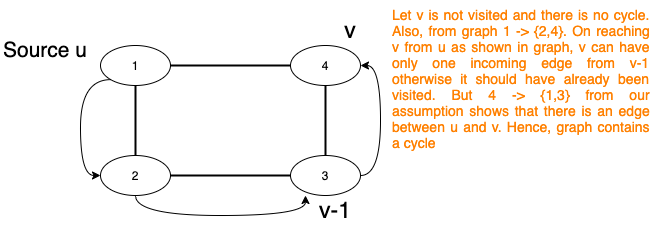

The diagram above was exported from draw.io. Its source (the exported page's mxGraphModel, read from the mxfile embedded in the PNG):
<mxGraphModel dx="946" dy="523" grid="1" gridSize="10" guides="1" tooltips="1" connect="1" arrows="1" fold="1" page="1" pageScale="1" pageWidth="850" pageHeight="1100" math="0" shadow="0">
  <root>
    <mxCell id="0" />
    <mxCell id="1" parent="0" />
    <mxCell id="okWuf0KOecPB4-hXhmCZ-21" style="edgeStyle=orthogonalEdgeStyle;orthogonalLoop=1;jettySize=auto;html=1;exitX=0;exitY=1;exitDx=0;exitDy=0;entryX=0;entryY=0.5;entryDx=0;entryDy=0;fontSize=21;curved=1;" edge="1" parent="1" source="okWuf0KOecPB4-hXhmCZ-1" target="okWuf0KOecPB4-hXhmCZ-5">
      <mxGeometry relative="1" as="geometry">
        <Array as="points">
          <mxPoint x="200" y="144" />
          <mxPoint x="200" y="240" />
        </Array>
      </mxGeometry>
    </mxCell>
    <mxCell id="okWuf0KOecPB4-hXhmCZ-1" value="1" style="ellipse;whiteSpace=wrap;html=1;" vertex="1" parent="1">
      <mxGeometry x="220" y="110" width="70" height="40" as="geometry" />
    </mxCell>
    <mxCell id="okWuf0KOecPB4-hXhmCZ-3" value="4" style="ellipse;whiteSpace=wrap;html=1;" vertex="1" parent="1">
      <mxGeometry x="410" y="110" width="70" height="40" as="geometry" />
    </mxCell>
    <mxCell id="okWuf0KOecPB4-hXhmCZ-23" style="edgeStyle=orthogonalEdgeStyle;curved=1;orthogonalLoop=1;jettySize=auto;html=1;exitX=1;exitY=0.5;exitDx=0;exitDy=0;entryX=1;entryY=0.5;entryDx=0;entryDy=0;fontSize=21;" edge="1" parent="1" source="okWuf0KOecPB4-hXhmCZ-4" target="okWuf0KOecPB4-hXhmCZ-3">
      <mxGeometry relative="1" as="geometry" />
    </mxCell>
    <mxCell id="okWuf0KOecPB4-hXhmCZ-4" value="3" style="ellipse;whiteSpace=wrap;html=1;" vertex="1" parent="1">
      <mxGeometry x="410" y="220" width="70" height="40" as="geometry" />
    </mxCell>
    <mxCell id="okWuf0KOecPB4-hXhmCZ-22" style="edgeStyle=orthogonalEdgeStyle;orthogonalLoop=1;jettySize=auto;html=1;exitX=0.5;exitY=1;exitDx=0;exitDy=0;entryX=0;entryY=0;entryDx=0;entryDy=0;fontSize=21;curved=1;" edge="1" parent="1" source="okWuf0KOecPB4-hXhmCZ-5" target="okWuf0KOecPB4-hXhmCZ-14">
      <mxGeometry relative="1" as="geometry">
        <Array as="points">
          <mxPoint x="255" y="280" />
          <mxPoint x="425" y="280" />
        </Array>
      </mxGeometry>
    </mxCell>
    <mxCell id="okWuf0KOecPB4-hXhmCZ-5" value="2" style="ellipse;whiteSpace=wrap;html=1;" vertex="1" parent="1">
      <mxGeometry x="220" y="220" width="70" height="40" as="geometry" />
    </mxCell>
    <mxCell id="okWuf0KOecPB4-hXhmCZ-12" value="&lt;font style=&quot;font-size: 21px&quot;&gt;Source u&lt;/font&gt;" style="text;html=1;strokeColor=none;fillColor=none;align=center;verticalAlign=middle;whiteSpace=wrap;rounded=0;" vertex="1" parent="1">
      <mxGeometry x="120" y="100" width="90" height="30" as="geometry" />
    </mxCell>
    <mxCell id="okWuf0KOecPB4-hXhmCZ-13" value="v" style="text;html=1;strokeColor=none;fillColor=none;align=center;verticalAlign=middle;whiteSpace=wrap;rounded=0;fontSize=23;" vertex="1" parent="1">
      <mxGeometry x="440" y="80" width="60" height="30" as="geometry" />
    </mxCell>
    <mxCell id="okWuf0KOecPB4-hXhmCZ-14" value="v-1" style="text;html=1;strokeColor=none;fillColor=none;align=center;verticalAlign=middle;whiteSpace=wrap;rounded=0;fontSize=23;" vertex="1" parent="1">
      <mxGeometry x="425" y="260" width="60" height="30" as="geometry" />
    </mxCell>
    <mxCell id="okWuf0KOecPB4-hXhmCZ-15" value="" style="line;strokeWidth=2;html=1;perimeter=backbonePerimeter;points=[];outlineConnect=0;fontSize=21;" vertex="1" parent="1">
      <mxGeometry x="290" y="125" width="120" height="10" as="geometry" />
    </mxCell>
    <mxCell id="okWuf0KOecPB4-hXhmCZ-16" value="" style="line;strokeWidth=2;direction=south;html=1;perimeter=backbonePerimeter;points=[];outlineConnect=0;fontSize=21;" vertex="1" parent="1">
      <mxGeometry x="250" y="150" width="10" height="70" as="geometry" />
    </mxCell>
    <mxCell id="okWuf0KOecPB4-hXhmCZ-17" value="" style="line;strokeWidth=2;html=1;perimeter=backbonePerimeter;points=[];outlineConnect=0;fontSize=21;" vertex="1" parent="1">
      <mxGeometry x="290" y="235" width="120" height="10" as="geometry" />
    </mxCell>
    <mxCell id="okWuf0KOecPB4-hXhmCZ-18" value="" style="line;strokeWidth=2;direction=south;html=1;perimeter=backbonePerimeter;points=[];outlineConnect=0;fontSize=21;" vertex="1" parent="1">
      <mxGeometry x="440" y="150" width="10" height="70" as="geometry" />
    </mxCell>
    <mxCell id="okWuf0KOecPB4-hXhmCZ-24" value="&lt;div style=&quot;text-align: justify&quot;&gt;&lt;span&gt;Let v is not visited and there is no cycle. Also, from graph 1 -&amp;gt; {2,4}. On reaching v from u as shown in graph, v can have only one incoming edge from v-1 otherwise it should have already been visited. But 4 -&amp;gt; {1,3} from our assumption shows that there is an edge between u and v. Hence, graph contains a cycle&lt;/span&gt;&lt;/div&gt;" style="text;html=1;strokeColor=none;fillColor=none;align=left;verticalAlign=middle;whiteSpace=wrap;rounded=0;fontSize=14;fontColor=#FF8000;" vertex="1" parent="1">
      <mxGeometry x="510" y="65" width="260" height="155" as="geometry" />
    </mxCell>
  </root>
</mxGraphModel>